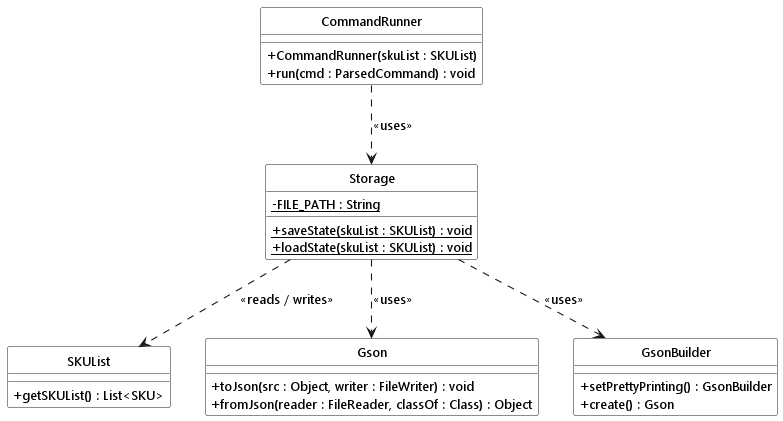

The diagram above was rendered by PlantUML. Its source (embedded in the PNG):
@startuml
!include ../style.puml
skinparam arrowThickness 1.1
skinparam classAttributeIconSize 0

class Storage STORAGE_COLOR {
    - {static} FILE_PATH : String
    + {static} saveState(skuList : SKUList) : void
    + {static} loadState(skuList : SKUList) : void
}

class SKUList MODEL_COLOR {
    + getSKUList() : List<SKU>
}

class CommandRunner LOGIC_COLOR {
    + CommandRunner(skuList : SKUList)
    + run(cmd : ParsedCommand) : void
}

class Gson LOGIC_COLOR_T1 {
    + toJson(src : Object, writer : FileWriter) : void
    + fromJson(reader : FileReader, classOf : Class) : Object
}

class GsonBuilder LOGIC_COLOR_T1 {
    + setPrettyPrinting() : GsonBuilder
    + create() : Gson
}

Storage ..> SKUList : <<reads / writes>>
Storage ..> Gson : <<uses>>
Storage ..> GsonBuilder : <<uses>>
CommandRunner ..> Storage : <<uses>>
@enduml